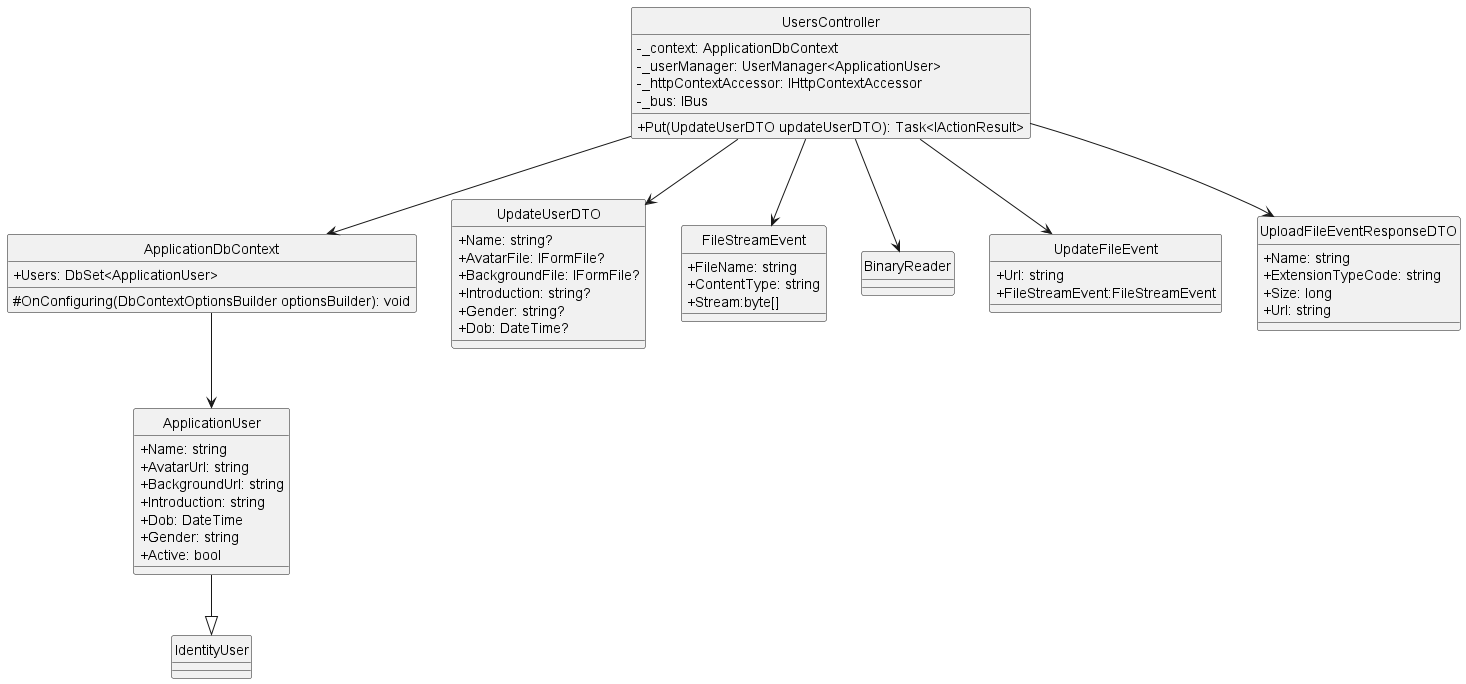

The diagram above was rendered by PlantUML. Its source (embedded in the PNG):
@startuml updateUser
hide circle
skinparam classAttributeIconSize 0
class UsersController {
    - _context: ApplicationDbContext
    - _userManager: UserManager<ApplicationUser>
    - _httpContextAccessor: IHttpContextAccessor
    - _bus: IBus
    + Put(UpdateUserDTO updateUserDTO): Task<IActionResult>
}

class ApplicationDbContext {
    +Users: DbSet<ApplicationUser>
    #OnConfiguring(DbContextOptionsBuilder optionsBuilder): void
}


class UpdateUserDTO {
    +Name: string?
    +AvatarFile: IFormFile?
    +BackgroundFile: IFormFile?
    +Introduction: string?
    +Gender: string?
    +Dob: DateTime?
}

class FileStreamEvent
{
    +FileName: string
    +ContentType: string
    +Stream:byte[]
}
class BinaryReader
class UpdateFileEvent{
    +Url: string
    +FileStreamEvent:FileStreamEvent
}

class UploadFileEventResponseDTO{
    +Name: string
    +ExtensionTypeCode: string
    +Size: long
    +Url: string
}

class ApplicationUser {
    +Name: string
    +AvatarUrl: string
    +BackgroundUrl: string
    +Introduction: string
    +Dob: DateTime
    +Gender: string
    +Active: bool
}

class IdentityUser

UsersController --> ApplicationDbContext
UsersController --> UpdateUserDTO
UsersController --> BinaryReader
UsersController --> FileStreamEvent
UsersController --> UpdateFileEvent
UsersController --> UploadFileEventResponseDTO
ApplicationDbContext --> ApplicationUser
ApplicationUser --|> IdentityUser
@enduml